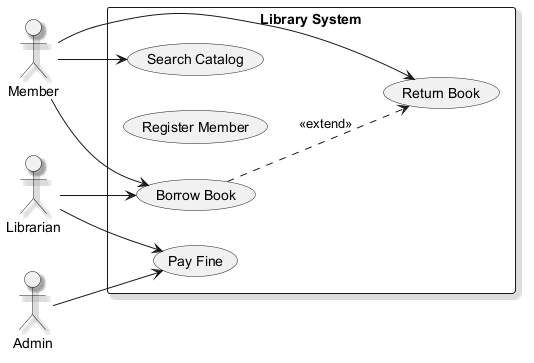

The diagram above was rendered by PlantUML. Its source (embedded in the PNG):
@startuml
skinparam backgroundColor #FFFFFF
skinparam classBackgroundColor #F1F8E9
skinparam classBorderColor #33691E
skinparam shadowing true
left to right direction
actor "Member" as Member
actor "Admin" as Admin
actor "Librarian" as Librarian
rectangle "Library System" {
  usecase "Search Catalog" as UC_SearchCatalog
  usecase "Register Member" as UC_RegisterMember
  usecase "Pay Fine" as UC_PayFine
  usecase "Borrow Book" as UC_BorrowBook
  usecase "Return Book" as UC_ReturnBook
}
Member --> UC_SearchCatalog
Member --> UC_BorrowBook
Member --> UC_ReturnBook
Admin --> UC_PayFine
Librarian --> UC_BorrowBook
Librarian --> UC_PayFine
UC_BorrowBook ..> UC_ReturnBook : <<extend>>
@enduml